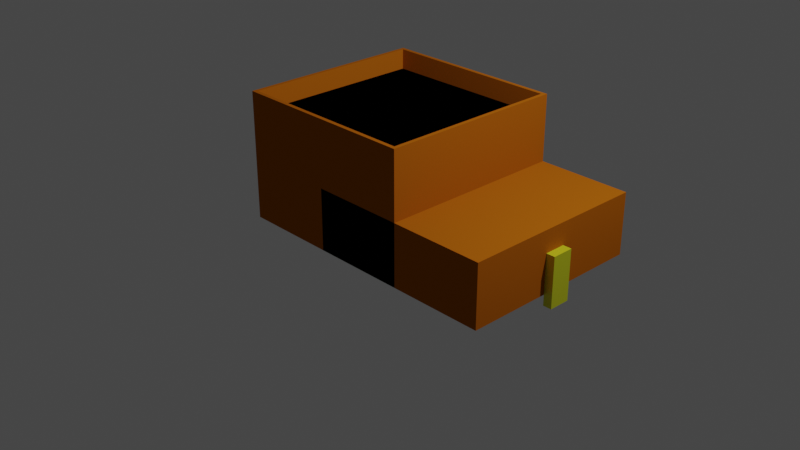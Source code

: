 # Source: Chest.blend  (saved by Blender 2.83.19; exported with 4.5.12 LTS)
import bpy
from mathutils import Matrix  # noqa: F401  (used for matrix-valued properties, if any)

bpy.ops.wm.read_factory_settings(use_empty=True)
scene = bpy.context.scene
scene.name = 'Scene'

# ---- collections
col_collection = bpy.data.collections.new('Collection'); scene.collection.children.link(col_collection)

# ---- materials (node trees are filled in below, after node groups)
mat_wood = bpy.data.materials.new('Wood')
mat_wood.alpha_threshold = 0.0
mat_wood.use_transparent_shadow = False
mat_wood.line_color = (0.0, 0.0, 0.0, 1.0)
mat_black = bpy.data.materials.new('Black')
mat_black.use_transparent_shadow = False
mat_gold = bpy.data.materials.new('Gold')
mat_gold.use_transparent_shadow = False

# ---- material node trees
mat_wood.use_nodes = True; mat_wood.node_tree.nodes.clear()
_N = mat_wood.node_tree.nodes; _L = mat_wood.node_tree.links
n0 = _N.new('ShaderNodeOutputMaterial'); n0.name = 'Material Output'; n0.location = (300, 300)
n1 = _N.new('ShaderNodeBsdfPrincipled'); n1.name = 'Principled BSDF'; n1.location = (10, 300)
n1.distribution = 'GGX'
n1.subsurface_method = 'BURLEY'
n1.inputs[0].default_value = (0.3931, 0.1064, 0.004646, 1.0)
n1.inputs[2].default_value = 0.0
n1.inputs[3].default_value = 1.45
n1.inputs[13].default_value = 0.0
n1.inputs[27].default_value = (0.0, 0.0, 0.0, 1.0)
n1.inputs[28].default_value = 1.0
_L.new(n1.outputs[0], n0.inputs[0])
n0.is_active_output = True
mat_black.use_nodes = True; mat_black.node_tree.nodes.clear()
_N = mat_black.node_tree.nodes; _L = mat_black.node_tree.links
n0 = _N.new('ShaderNodeBsdfPrincipled'); n0.name = 'Principled BSDF'; n0.location = (10, 300)
n0.distribution = 'GGX'
n0.subsurface_method = 'BURLEY'
n0.inputs[0].default_value = (0.0, 0.0, 0.0, 1.0)
n0.inputs[2].default_value = 0.0
n0.inputs[3].default_value = 1.45
n0.inputs[13].default_value = 0.0
n0.inputs[27].default_value = (0.0, 0.0, 0.0, 1.0)
n0.inputs[28].default_value = 1.0
n1 = _N.new('ShaderNodeOutputMaterial'); n1.name = 'Material Output'; n1.location = (300, 300)
_L.new(n0.outputs[0], n1.inputs[0])
n1.is_active_output = True
mat_gold.use_nodes = True; mat_gold.node_tree.nodes.clear()
_N = mat_gold.node_tree.nodes; _L = mat_gold.node_tree.links
n0 = _N.new('ShaderNodeBsdfPrincipled'); n0.name = 'Principled BSDF'; n0.location = (10, 300)
n0.distribution = 'GGX'
n0.subsurface_method = 'BURLEY'
n0.inputs[0].default_value = (0.7654, 0.8, 0.01943, 1.0)
n0.inputs[1].default_value = 0.5
n0.inputs[3].default_value = 1.45
n0.inputs[27].default_value = (0.0, 0.0, 0.0, 1.0)
n0.inputs[28].default_value = 1.0
n1 = _N.new('ShaderNodeOutputMaterial'); n1.name = 'Material Output'; n1.location = (300, 300)
_L.new(n0.outputs[0], n1.inputs[0])
n1.is_active_output = True

# ---- world
world_world = bpy.data.worlds.new('World'); scene.world = world_world
world_world.use_nodes = True; world_world.node_tree.nodes.clear()
_N = world_world.node_tree.nodes; _L = world_world.node_tree.links
n0 = _N.new('ShaderNodeOutputWorld'); n0.name = 'World Output'; n0.location = (300, 300)
n1 = _N.new('ShaderNodeBackground'); n1.name = 'Background'; n1.location = (10, 300)
n1.inputs[0].default_value = (0.05088, 0.05088, 0.05088, 1.0)
_L.new(n1.outputs[0], n0.inputs[0])
n0.is_active_output = True
world_world.color = (0.05088, 0.05088, 0.05088)
world_world.use_sun_shadow = False
world_world.sun_shadow_jitter_overblur = 0.0

# ---- cameras
cam_camera = bpy.data.cameras.new('Camera')
cam_camera.clip_end = 100.0
cam_camera.ortho_scale = 7.314

# ---- lights
light_light = bpy.data.lights.new('Light', 'POINT')
light_light.transmission_factor = 0.0
light_light.energy = 1000.0
light_light.shadow_soft_size = 0.1
light_light.shadow_maximum_resolution = 0.006
light_light.use_absolute_resolution = True

# ---- meshes
me_cube = bpy.data.meshes.new('Cube')
me_cube.from_pydata([(1.0, 1.0, -1.0), (1.0, -1.0, -1.0), (-1.0, 1.0, -1.0), (-1.0, -1.0, -1.0), (0.9144, 0.9144, 0.1568), (-0.9144, -0.9144, 0.1568), (0.9144, -0.9144, 0.1568), (-0.9144, 0.9144, 0.1568), (-1.0, 1.0, 0.3493), (1.0, 1.0, 0.3493), (1.0, -1.0, 0.3493), (-1.0, -1.0, 0.3493), (-0.9597, 0.9597, 0.3493), (0.9597, 0.9597, 0.3493), (0.9597, -0.9597, 0.3493), (-0.9597, -0.9597, 0.3493)], [], [(2, 0, 1, 3), (2, 8, 9, 0), (0, 9, 10, 1), (3, 11, 8, 2), (1, 10, 11, 3), (7, 5, 6, 4), (12, 13, 9, 8), (13, 14, 10, 9), (15, 12, 8, 11), (14, 15, 11, 10), (7, 4, 13, 12), (4, 6, 14, 13), (5, 7, 12, 15), (6, 5, 15, 14)])
me_cube.polygons.foreach_set('material_index', [0, 0, 0, 0, 0, 1, 0, 0, 0, 0, 0, 0, 0, 0])
_uv = me_cube.uv_layers.new(name='UVMap')
_uv.uv.foreach_set('vector', [0.125, 0.5, 0.375, 0.5, 0.375, 0.75, 0.125, 0.75, 0.375, 0.25, 0.5437, 0.25, 0.5437, 0.5, 0.375, 0.5, 0.375, 0.5, 0.5437, 0.5, 0.5437, 0.75, 0.375, 0.75, 0.375, 0.0, 0.5437, 0.0, 0.5437, 0.25, 0.375, 0.25, 0.375, 0.75, 0.5437, 0.75, 0.5437, 1.0, 0.375, 1.0, 0.9999, 0.0001002, 0.9999, 0.9999, 9.998e-05, 0.9999, 0.0001001, 9.998e-05, 0.5437, 0.2518, 0.5437, 0.4982, 0.5437, 0.5, 0.5437, 0.25, 0.5437, 0.4982, 0.5437, 0.7317, 0.5437, 0.75, 0.5437, 0.5, 0.5437, 0.01833, 0.5437, 0.2518, 0.5437, 0.25, 0.5437, 0.0, 0.5437, 0.7317, 0.5437, 0.01833, 0.5437, 0.0, 0.5437, 0.75, 0.5437, 0.2541, 0.5437, 0.4959, 0.5437, 0.4982, 0.5437, 0.2518, 0.5437, 0.4959, 0.5437, 0.7113, 0.5437, 0.7317, 0.5437, 0.4982, 0.5437, 0.03871, 0.5437, 0.2541, 0.5437, 0.2518, 0.5437, 0.01833, 0.5437, 0.7113, 0.5437, 0.03871, 0.5437, 0.01833, 0.5437, 0.7317])
me_cube.materials.append(mat_wood)
me_cube.materials.append(mat_black)
me_cube.use_remesh_preserve_volume = False
me_cube.use_remesh_preserve_attributes = False
me_cube.use_mirror_vertex_groups = False
me_cube.update()
me_cube_001 = bpy.data.meshes.new('Cube.001')
me_cube_001.from_pydata([(2.0, 1.0, 0.6507), (2.0, -1.0, 0.6507), (0.0, 1.0, 0.6507), (0.0, -1.0, 0.6507), (1.898, 0.8983, 0.6034), (0.1017, -0.8983, 0.6034), (1.898, -0.8983, 0.6034), (0.1017, 0.8983, 0.6034), (0.0, 1.0, 2.98e-08), (2.0, 1.0, 2.98e-08), (2.0, -1.0, 2.98e-08), (0.0, -1.0, 2.98e-08), (0.05559, 0.9444, 2.98e-08), (1.944, 0.9444, 2.98e-08), (1.944, -0.9444, 2.98e-08), (0.05559, -0.9444, 2.98e-08), (2.0, -0.1931, 0.6507), (0.0, -0.1931, 0.6507), (2.0, -0.1167, -0.1124), (0.0, -0.1931, 2.98e-08), (1.944, -0.1824, 2.98e-08), (0.05559, -0.1824, 2.98e-08), (1.898, -0.1735, 0.6034), (0.1017, -0.1735, 0.6034), (0.0, 0.1871, 0.6507), (0.0, 0.1871, 2.98e-08), (0.05559, 0.1767, 2.98e-08), (0.1017, 0.1681, 0.6034), (2.0, 0.1871, 0.6507), (2.0, 0.1106, -0.1124), (1.944, 0.1767, 2.98e-08), (1.898, 0.1681, 0.6034), (0.0, -1.0, 0.4161), (2.0, 1.0, 0.4161), (2.0, -1.0, 0.4161), (0.0, 1.0, 0.4161), (2.0, -0.1167, 0.4161), (0.0, -0.1931, 0.4161), (2.0, 0.1106, 0.4161), (0.0, 0.1871, 0.4161), (2.092, -0.1167, -0.1124), (2.092, 0.1106, -0.1124), (2.092, -0.1167, 0.4161), (2.092, 0.1106, 0.4161), (2.0, -0.1931, 0.6507), (2.0, -0.116, 2.98e-08), (1.944, -0.1824, 2.98e-08), (1.898, -0.1735, 0.6034), (0.0, -0.1931, 0.6507), (0.0, -0.1931, 2.98e-08), (0.05559, -0.1824, 2.98e-08), (0.1017, -0.1735, 0.6034), (0.0, -0.1931, 0.4161), (2.0, -0.09394, 0.4161), (0.0, 0.1871, 0.6507), (0.0, 0.1871, 2.98e-08), (0.05559, 0.1767, 2.98e-08), (0.1017, 0.1681, 0.6034), (2.0, 0.1871, 0.6507), (2.0, 0.1103, 2.98e-08), (1.944, 0.1767, 2.98e-08), (1.898, 0.1681, 0.6034), (2.0, 0.08792, 0.4161), (0.0, 0.1871, 0.4161)], [], [(44, 48, 3, 1), (34, 1, 3, 32), (63, 54, 2, 35), (35, 2, 0, 33), (51, 47, 6, 5), (13, 12, 8, 9), (60, 13, 9, 59), (50, 15, 11, 49), (15, 14, 10, 11), (4, 7, 12, 13), (61, 4, 13, 60), (51, 5, 15, 50), (5, 6, 14, 15), (27, 23, 21, 26), (47, 22, 20, 46), (26, 21, 19, 25), (27, 31, 22, 23), (52, 48, 17, 37), (28, 24, 17, 16), (58, 54, 24, 28), (57, 61, 31, 27), (56, 26, 25, 55), (57, 27, 26, 56), (22, 31, 30, 20), (37, 17, 24, 39), (19, 37, 39, 25), (49, 52, 37, 19), (29, 41, 40, 18), (8, 35, 33, 9), (45, 53, 34, 10), (55, 63, 35, 8), (10, 34, 32, 11), (38, 29, 41, 43), (36, 18, 40, 42), (40, 41, 43, 42), (38, 36, 42, 43), (18, 36, 45, 59, 62, 38, 29), (11, 32, 52, 49), (32, 3, 48, 52), (14, 46, 45, 10), (6, 47, 46, 14), (23, 51, 50, 21), (21, 50, 49, 19), (23, 22, 47, 51), (16, 17, 48, 44), (25, 39, 63, 55), (9, 33, 62, 59), (7, 57, 56, 12), (12, 56, 55, 8), (7, 4, 61, 57), (0, 2, 54, 58), (31, 61, 60, 30), (30, 60, 59, 45, 46, 20), (39, 24, 54, 63), (1, 34, 53, 45, 36, 38, 62, 33, 0, 58, 28, 16, 44)])
me_cube_001.polygons.foreach_set('material_index', [0, 0, 0, 0, 0, 0, 0, 0, 0, 0, 0, 0, 0, 0, 0, 0, 0, 0, 0, 0, 0, 0, 0, 0, 0, 0, 0, 1, 0, 0, 0, 0, 1, 1, 1, 1, 1, 0, 0, 0, 0, 0, 0, 0, 0, 0, 0, 0, 0, 0, 0, 0, 0, 0, 0])
_uv = me_cube_001.uv_layers.new(name='UVMap')
_uv.uv.foreach_set('vector', [0.625, 0.6491, 0.875, 0.6491, 0.875, 0.75, 0.625, 0.75, 0.5957, 0.75, 0.625, 0.75, 0.625, 1.0, 0.5957, 1.0, 0.5957, 0.1484, 0.625, 0.1484, 0.625, 0.25, 0.5957, 0.25, 0.5957, 0.25, 0.625, 0.25, 0.625, 0.5, 0.5957, 0.5, 0.5437, 0.1302, 0.5437, 0.6198, 0.5437, 0.7041, 0.5437, 0.04589, 0.5437, 0.4975, 0.5437, 0.2525, 0.5437, 0.25, 0.5437, 0.5, 0.5437, 0.5898, 0.5437, 0.4975, 0.5437, 0.5, 0.5437, 0.6016, 0.5437, 0.117, 0.5437, 0.02527, 0.5437, 0.0, 0.5437, 0.1009, 0.5437, 0.02527, 0.5437, 0.7247, 0.5437, 0.75, 0.5437, 0.0, 0.5437, 0.495, 0.5437, 0.255, 0.5437, 0.2525, 0.5437, 0.4975, 0.5437, 0.5738, 0.5437, 0.495, 0.5437, 0.4975, 0.5437, 0.5898, 0.5437, 0.1302, 0.5437, 0.04589, 0.5437, 0.02527, 0.5437, 0.117, 0.5437, 0.04589, 0.5437, 0.7041, 0.5437, 0.7247, 0.5437, 0.02527, 0.5437, 0.17, 0.5437, 0.1302, 0.5437, 0.117, 0.5437, 0.1602, 0.5437, 0.6198, 0.5437, 0.6198, 0.5437, 0.633, 0.5437, 0.633, 0.5437, 0.1602, 0.5437, 0.117, 0.5437, 0.1009, 0.5437, 0.1484, 0.5437, 0.17, 0.5437, 0.58, 0.5437, 0.6198, 0.5437, 0.1302, 0.5957, 0.1009, 0.625, 0.1009, 0.625, 0.1009, 0.5957, 0.1009, 0.625, 0.6016, 0.875, 0.6016, 0.875, 0.6491, 0.625, 0.6491, 0.625, 0.6016, 0.875, 0.6016, 0.875, 0.6016, 0.625, 0.6016, 0.5437, 0.1762, 0.5437, 0.5738, 0.5437, 0.58, 0.5437, 0.17, 0.5437, 0.1602, 0.5437, 0.1602, 0.5437, 0.1484, 0.5437, 0.1484, 0.5437, 0.1762, 0.5437, 0.17, 0.5437, 0.1602, 0.5437, 0.1602, 0.5437, 0.6198, 0.5437, 0.58, 0.5437, 0.5898, 0.5437, 0.633, 0.5957, 0.1009, 0.625, 0.1009, 0.625, 0.1484, 0.5957, 0.1484, 0.5437, 0.1009, 0.5957, 0.1009, 0.5957, 0.1484, 0.5437, 0.1484, 0.5437, 0.1009, 0.5957, 0.1009, 0.5957, 0.1009, 0.5437, 0.1009, 0.5437, 0.6016, 0.5437, 0.6016, 0.5437, 0.6491, 0.5437, 0.6491, 0.5437, 0.25, 0.5957, 0.25, 0.5957, 0.5, 0.5437, 0.5, 0.5437, 0.6491, 0.5957, 0.6483, 0.5957, 0.75, 0.5437, 0.75, 0.5437, 0.1484, 0.5957, 0.1484, 0.5957, 0.25, 0.5437, 0.25, 0.5437, 0.75, 0.5957, 0.75, 0.5957, 1.0, 0.5437, 1.0, 0.5957, 0.6016, 0.5437, 0.6016, 0.5437, 0.6016, 0.5957, 0.6016, 0.5957, 0.6491, 0.5437, 0.6491, 0.5437, 0.6491, 0.5957, 0.6491, 0.5437, 0.6491, 0.5437, 0.6016, 0.5957, 0.6016, 0.5957, 0.6491, 0.5957, 0.6016, 0.5957, 0.6491, 0.5957, 0.6491, 0.5957, 0.6016, 0.5437, 0.6491, 0.5957, 0.6491, 0.5437, 0.6491, 0.5437, 0.6016, 0.5957, 0.6016, 0.5957, 0.6016, 0.5437, 0.6016, 0.5437, 0.0, 0.5957, 0.0, 0.5957, 0.1009, 0.5437, 0.1009, 0.5957, 0.0, 0.625, 0.0, 0.625, 0.1009, 0.5957, 0.1009, 0.5437, 0.7247, 0.5437, 0.633, 0.5437, 0.6491, 0.5437, 0.75, 0.5437, 0.7041, 0.5437, 0.6198, 0.5437, 0.633, 0.5437, 0.7247, 0.5437, 0.1302, 0.5437, 0.1302, 0.5437, 0.117, 0.5437, 0.117, 0.5437, 0.117, 0.5437, 0.117, 0.5437, 0.1009, 0.5437, 0.1009, 0.5437, 0.1302, 0.5437, 0.6198, 0.5437, 0.6198, 0.5437, 0.1302, 0.625, 0.6491, 0.875, 0.6491, 0.875, 0.6491, 0.625, 0.6491, 0.5437, 0.1484, 0.5957, 0.1484, 0.5957, 0.1484, 0.5437, 0.1484, 0.5437, 0.5, 0.5957, 0.5, 0.5957, 0.6016, 0.5437, 0.6016, 0.5437, 0.255, 0.5437, 0.1762, 0.5437, 0.1602, 0.5437, 0.2525, 0.5437, 0.2525, 0.5437, 0.1602, 0.5437, 0.1484, 0.5437, 0.25, 0.5437, 0.255, 0.5437, 0.495, 0.5437, 0.5738, 0.5437, 0.1762, 0.625, 0.5, 0.875, 0.5, 0.875, 0.6016, 0.625, 0.6016, 0.5437, 0.58, 0.5437, 0.5738, 0.5437, 0.5898, 0.5437, 0.5898, 0.5437, 0.5898, 0.5437, 0.5898, 0.5437, 0.6016, 0.5437, 0.6491, 0.5437, 0.633, 0.5437, 0.633, 0.5957, 0.1484, 0.625, 0.1484, 0.625, 0.1484, 0.5957, 0.1484, 0.625, 0.75, 0.5957, 0.75, 0.5957, 0.6483, 0.5437, 0.6491, 0.5957, 0.6491, 0.5957, 0.6016, 0.5957, 0.6016, 0.5957, 0.5, 0.625, 0.5, 0.625, 0.6016, 0.625, 0.6016, 0.625, 0.6491, 0.625, 0.6491])
me_cube_001.materials.append(mat_wood)
me_cube_001.materials.append(mat_gold)
me_cube_001.use_remesh_preserve_volume = False
me_cube_001.use_remesh_preserve_attributes = False
me_cube_001.use_mirror_vertex_groups = False
me_cube_001.update()

# ---- objects
ob_chestdown = bpy.data.objects.new('ChestDown', me_cube)
ob_light = bpy.data.objects.new('Light', light_light)
ob_camera = bpy.data.objects.new('Camera', cam_camera)
ob_chestup = bpy.data.objects.new('ChestUp', me_cube_001)

# ---- transforms, parenting, visibility, modifiers, constraints
ob_chestdown.location = (0.0, 0.0, 1.0)
ob_chestdown.lock_rotations_4d = False
ob_chestdown.empty_display_type = 'ARROWS'
ob_chestdown.lineart.crease_threshold = 0.0
ob_light.location = (4.076, 1.005, 5.904)
ob_light.rotation_euler = (0.6503, 0.05522, 1.866)
ob_light.lock_rotations_4d = False
ob_light.empty_display_type = 'ARROWS'
ob_light.color = (0.0, 0.0, 0.0, 0.0)
ob_light.lineart.crease_threshold = 0.0
ob_camera.location = (7.359, -6.926, 4.958)
ob_camera.rotation_euler = (1.109, 0.0, 0.8149)
ob_camera.lock_rotations_4d = False
ob_camera.empty_display_type = 'ARROWS'
ob_camera.color = (0.0, 0.0, 0.0, 0.0)
ob_camera.display_type = 'WIRE'
ob_camera.lineart.crease_threshold = 0.0
ob_chestup.location = (0.0, 0.0, 0.0)
ob_chestup.lock_rotations_4d = False
ob_chestup.empty_display_type = 'ARROWS'
ob_chestup.lineart.crease_threshold = 0.0

# ---- collection membership
col_collection.objects.link(ob_chestdown)
col_collection.objects.link(ob_light)
col_collection.objects.link(ob_camera)
col_collection.objects.link(ob_chestup)

# ---- scene / render settings (as saved in the file)
scene.camera = ob_camera
scene.frame_start = 1; scene.frame_end = 250; scene.frame_set(1)
scene.render.engine = 'BLENDER_EEVEE_NEXT'
scene.cycles.use_denoising = False
scene.cycles.samples = 128
scene.cycles.sampling_pattern = 'TABULATED_SOBOL'
scene.cycles.use_adaptive_sampling = False
scene.cycles.use_light_tree = False
scene.view_settings.view_transform = 'Filmic'
bpy.context.view_layer.update()
